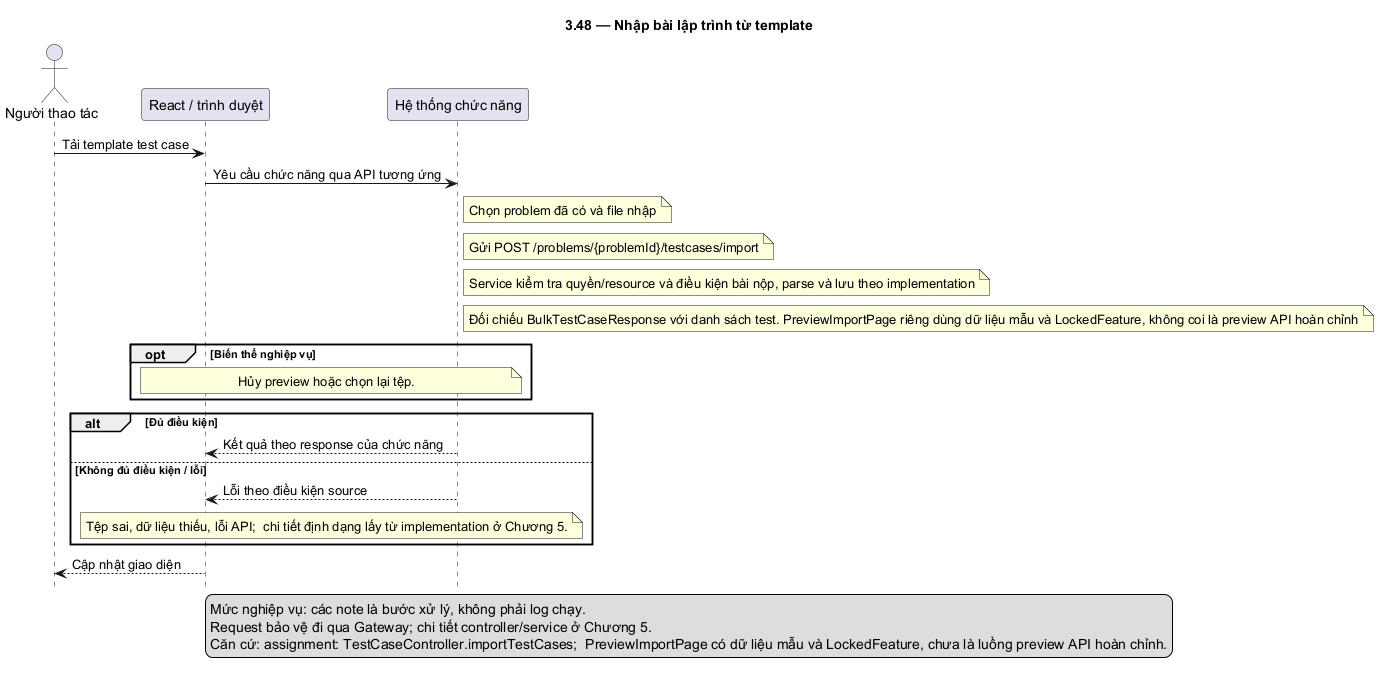

The diagram above was rendered by PlantUML. Its source (embedded in the PNG):
@startuml
skinparam defaultFontName DejaVu Sans
skinparam shadowing false
hide footbox
title 3.48 — Nhập bài lập trình từ template
actor "Người thao tác" as U
participant "React / trình duyệt" as F
participant "Hệ thống chức năng" as B
U -> F: Tải template test case
F -> B: Yêu cầu chức năng qua API tương ứng
note right of B: Chọn problem đã có và file nhập
note right of B: Gửi POST /problems/{problemId}/testcases/import
note right of B: Service kiểm tra quyền/resource và điều kiện bài nộp, parse và lưu theo implementation
note right of B: Đối chiếu BulkTestCaseResponse với danh sách test. PreviewImportPage riêng dùng dữ liệu mẫu và LockedFeature, không coi là preview API hoàn chỉnh
opt Biến thể nghiệp vụ
note over F,B: Hủy preview hoặc chọn lại tệp.
end
alt Đủ điều kiện
B --> F: Kết quả theo response của chức năng
else Không đủ điều kiện / lỗi
B --> F: Lỗi theo điều kiện source
note over F,B: Tệp sai, dữ liệu thiếu, lỗi API;  chi tiết định dạng lấy từ implementation ở Chương 5.
end
F --> U: Cập nhật giao diện
legend bottom
Mức nghiệp vụ: các note là bước xử lý, không phải log chạy.
Request bảo vệ đi qua Gateway; chi tiết controller/service ở Chương 5.
Căn cứ: assignment: TestCaseController.importTestCases;  PreviewImportPage có dữ liệu mẫu và LockedFeature, chưa là luồng preview API hoàn chỉnh.
endlegend
@enduml